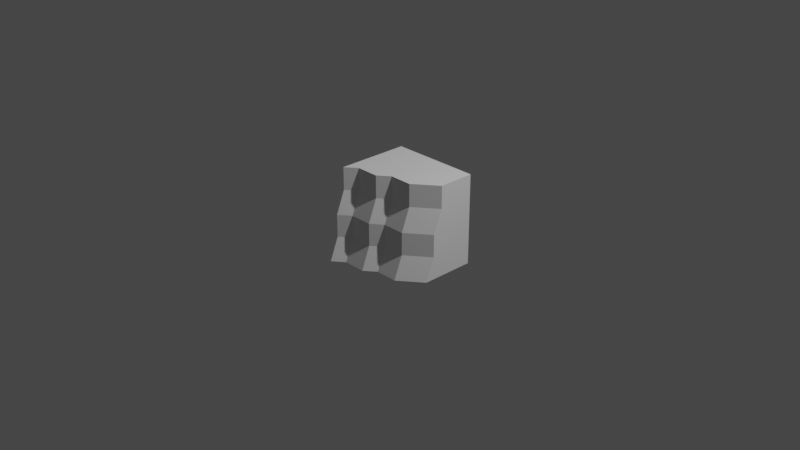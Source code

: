 # Source: door_crown_side_b.blend  (saved by Blender 3.0.42; exported with 4.5.12 LTS)
import bpy
from mathutils import Matrix  # noqa: F401  (used for matrix-valued properties, if any)

bpy.ops.wm.read_factory_settings(use_empty=True)
scene = bpy.context.scene
scene.name = 'Scene'

# ---- collections
col_collection = bpy.data.collections.new('Collection'); scene.collection.children.link(col_collection)

# ---- world
world_world = bpy.data.worlds.new('World'); scene.world = world_world
world_world.use_nodes = True; world_world.node_tree.nodes.clear()
_N = world_world.node_tree.nodes; _L = world_world.node_tree.links
n0 = _N.new('ShaderNodeOutputWorld'); n0.name = 'World Output'; n0.location = (300, 300)
n1 = _N.new('ShaderNodeBackground'); n1.name = 'Background'; n1.location = (10, 300)
n1.inputs[0].default_value = (0.05088, 0.05088, 0.05088, 1.0)
_L.new(n1.outputs[0], n0.inputs[0])
n0.is_active_output = True
world_world.color = (0.05088, 0.05088, 0.05088)
world_world.use_sun_shadow = False
world_world.sun_shadow_jitter_overblur = 0.0

# ---- cameras
cam_camera = bpy.data.cameras.new('Camera')
cam_camera.clip_end = 100.0
cam_camera.ortho_scale = 7.314

# ---- lights
light_light = bpy.data.lights.new('Light', 'POINT')
light_light.transmission_factor = 0.0
light_light.energy = 1000.0
light_light.shadow_soft_size = 0.1
light_light.shadow_maximum_resolution = 0.006
light_light.use_absolute_resolution = True

# ---- meshes
me_cube_011 = bpy.data.meshes.new('Cube.011')
me_cube_011.from_pydata([(-0.9159, -1.0, -1.0), (-0.9159, -1.0, 1.0), (-0.9159, 1.0, -1.0), (-0.9159, 1.0, 1.0), (1.084, -1.0, -1.0), (0.6841, -1.0, 1.0), (0.2841, 1.0, -1.0), (-0.1159, 1.0, 1.0), (-0.9159, 0.0, -1.0), (-0.9159, 0.0, 1.0), (0.6841, 0.0, -1.0), (0.2841, 0.0, 1.0), (-0.9159, 0.5, 1.0), (0.6841, 0.5, -1.0), (-0.9159, 0.5, -1.0), (0.2841, 0.5, 1.0), (-0.9159, -0.5, -1.0), (0.4841, -0.5, 1.0), (-0.9159, -0.5, 1.0), (0.8841, -0.5, -1.0), (-0.9159, 0.75, 1.0), (0.4841, 0.75, -1.0), (-0.9159, 0.75, -1.0), (0.08406, 0.75, 1.0), (-0.9159, 0.25, -1.0), (0.2841, 0.25, 1.0), (-0.9159, 0.25, 1.0), (0.6841, 0.25, -1.0), (-0.9159, -0.25, 1.0), (0.8841, -0.25, -1.0), (-0.9159, -0.25, -1.0), (0.4841, -0.25, 1.0), (-0.9159, -0.75, -1.0), (0.4841, -0.75, 1.0), (-0.9159, -0.75, 1.0), (0.8841, -0.75, -1.0), (-0.9159, -1.0, 0.0), (-0.9159, 1.0, 0.0), (0.08406, 1.0, 0.0), (0.8841, -1.0, 0.0), (0.4841, 0.0, 0.0), (0.4841, 0.5, 0.0), (0.6841, -0.5, 0.0), (0.2841, 0.75, 0.0), (0.4841, 0.25, 0.0), (0.6841, -0.25, 0.0), (0.6841, -0.75, 0.0), (-0.9159, -1.0, 0.5), (-0.9159, 1.0, 0.5), (-0.1159, 1.0, 0.5), (0.6841, -1.0, 0.5), (0.2841, 0.0, 0.5), (0.2841, 0.5, 0.5), (0.4841, -0.5, 0.5), (0.08406, 0.75, 0.5), (0.2841, 0.25, 0.5), (0.4841, -0.25, 0.5), (0.4841, -0.75, 0.5), (-0.9159, 1.0, -0.5), (0.08406, 1.0, -0.5), (0.8841, -1.0, -0.5), (0.4841, 0.0, -0.5), (0.4841, 0.5, -0.5), (0.6841, -0.5, -0.5), (0.2841, 0.75, -0.5), (0.4841, 0.25, -0.5), (0.6841, -0.25, -0.5), (0.6841, -0.75, -0.5), (-0.9159, -1.0, -0.5)], [], [(57, 33, 5, 50), (32, 35, 4, 0), (24, 27, 10, 8), (53, 57, 46, 42, 45, 56), (50, 5, 1, 47, 36, 68, 0, 4, 60, 39), (22, 21, 13, 14), (30, 29, 19, 16), (25, 11, 51, 55, 52, 15), (48, 3, 7, 49, 38, 59, 6, 2, 58, 37), (2, 6, 21, 22), (14, 13, 27, 24), (51, 11, 31, 56), (8, 10, 29, 30), (16, 19, 35, 32), (29, 66, 63, 67, 35, 19), (61, 40, 45, 66), (65, 61, 10, 27, 13, 62), (38, 49, 54, 52, 41, 43), (67, 46, 39, 60), (42, 46, 67, 63, 66, 45), (40, 51, 56, 45), (62, 41, 44, 40, 61, 65), (23, 15, 52, 54, 49, 7), (46, 57, 50, 39), (56, 31, 17, 33, 57, 53), (35, 67, 60, 4), (64, 62, 13, 21, 6, 59), (59, 38, 43, 41, 62, 64), (41, 52, 55, 51, 40, 44), (10, 61, 66, 29), (34, 1, 5, 33, 17, 31, 11, 25, 15, 23, 7, 3, 20, 12, 26, 9, 28, 18), (36, 47, 1, 34, 18, 28, 9, 26, 12, 20, 3, 48, 37, 58, 2, 22, 14, 24, 8, 30, 16, 32, 0, 68)])
_uv = me_cube_011.uv_layers.new(name='UVMap')
_uv.uv.foreach_set('vector', [0.125, 0.75, 0.125, 1.0, 0.0, 1.0, 0.0, 0.75, 0.125, 0.7188, 0.375, 0.7188, 0.375, 0.75, 0.125, 0.75, 0.125, 0.5938, 0.375, 0.5938, 0.375, 0.625, 0.125, 0.625, 0.25, 0.75, 0.125, 0.75, 0.125, 0.5, 0.25, 0.5, 0.375, 0.5, 0.375, 0.75, 0.8, 0.75, 0.8, 1.0, 0.0, 1.0, 0.0, 0.75, 0.0, 0.5, 0.0, 0.25, 0.0, 0.0, 1.0, 0.0, 0.9, 0.25, 0.9, 0.5, 0.125, 0.5312, 0.375, 0.5312, 0.375, 0.5625, 0.125, 0.5625, 0.125, 0.6562, 0.375, 0.6562, 0.375, 0.6875, 0.125, 0.6875, 0.625, 1.0, 0.5, 1.0, 0.5, 0.75, 0.625, 0.75, 0.75, 0.75, 0.75, 1.0, 1.0, 0.75, 1.0, 1.0, 0.3333, 1.0, 0.3333, 0.75, 0.1667, 0.5, 0.1667, 0.25, 0.0, 0.0, 1.0, 0.0, 1.0, 0.25, 1.0, 0.5, 0.125, 0.5, 0.375, 0.5, 0.375, 0.5312, 0.125, 0.5312, 0.125, 0.5625, 0.375, 0.5625, 0.375, 0.5938, 0.125, 0.5938, 0.5, 0.75, 0.5, 1.0, 0.375, 1.0, 0.375, 0.75, 0.125, 0.625, 0.375, 0.625, 0.375, 0.6562, 0.125, 0.6562, 0.125, 0.6875, 0.375, 0.6875, 0.375, 0.7188, 0.125, 0.7188, 0.375, 0.0, 0.375, 0.25, 0.25, 0.25, 0.125, 0.25, 0.125, 0.0, 0.25, 0.0, 0.5, 0.25, 0.5, 0.5, 0.375, 0.5, 0.375, 0.25, 0.625, 0.25, 0.5, 0.25, 0.5, 0.0, 0.625, 0.0, 0.75, 0.0, 0.75, 0.25, 1.0, 0.5, 1.0, 0.75, 0.875, 0.75, 0.75, 0.75, 0.75, 0.5, 0.875, 0.5, 0.125, 0.25, 0.125, 0.5, 0.0, 0.5, 0.0, 0.25, 0.25, 0.5, 0.125, 0.5, 0.125, 0.25, 0.25, 0.25, 0.375, 0.25, 0.375, 0.5, 0.5, 0.5, 0.5, 0.75, 0.375, 0.75, 0.375, 0.5, 0.75, 0.25, 0.75, 0.5, 0.625, 0.5, 0.5, 0.5, 0.5, 0.25, 0.625, 0.25, 0.875, 1.0, 0.75, 1.0, 0.75, 0.75, 0.875, 0.75, 1.0, 0.75, 1.0, 1.0, 0.125, 0.5, 0.125, 0.75, 0.0, 0.75, 0.0, 0.5, 0.375, 0.75, 0.375, 1.0, 0.25, 1.0, 0.125, 1.0, 0.125, 0.75, 0.25, 0.75, 0.125, 0.0, 0.125, 0.25, 0.0, 0.25, 0.0, 0.0, 0.875, 0.25, 0.75, 0.25, 0.75, 0.0, 0.875, 0.0, 1.0, 0.0, 1.0, 0.25, 1.0, 0.25, 1.0, 0.5, 0.875, 0.5, 0.75, 0.5, 0.75, 0.25, 0.875, 0.25, 0.75, 0.5, 0.75, 0.75, 0.625, 0.75, 0.5, 0.75, 0.5, 0.5, 0.625, 0.5, 0.5, 0.0, 0.5, 0.25, 0.375, 0.25, 0.375, 0.0, 0.0, 0.125, 0.0, 0.0, 1.0, 0.0, 0.875, 0.125, 0.875, 0.25, 0.875, 0.375, 0.75, 0.5, 0.75, 0.625, 0.75, 0.75, 0.625, 0.875, 0.5, 1.0, 0.0, 1.0, 0.0, 0.875, 0.0, 0.75, 0.0, 0.625, 0.0, 0.5, 0.0, 0.375, 0.0, 0.25, 0.0, 0.5, 0.0, 0.75, 0.0, 1.0, 0.125, 1.0, 0.25, 1.0, 0.375, 1.0, 0.5, 1.0, 0.625, 1.0, 0.75, 1.0, 0.875, 1.0, 1.0, 1.0, 1.0, 0.75, 1.0, 0.5, 1.0, 0.25, 1.0, 0.0, 0.875, 0.0, 0.75, 0.0, 0.625, 0.0, 0.5, 0.0, 0.375, 0.0, 0.25, 0.0, 0.125, 0.0, 0.0, 0.0, 0.0, 0.25])
me_cube_011.use_remesh_fix_poles = True
me_cube_011.use_remesh_preserve_attributes = False
me_cube_011.update()

# ---- objects
ob_light = bpy.data.objects.new('Light', light_light)
ob_camera = bpy.data.objects.new('Camera', cam_camera)
ob_cube_016 = bpy.data.objects.new('Cube.016', me_cube_011)

# ---- transforms, parenting, visibility, modifiers, constraints
ob_light.location = (4.076, 1.005, 5.904)
ob_light.rotation_euler = (0.6503, 0.05522, 1.866)
ob_light.lock_rotations_4d = False
ob_light.empty_display_type = 'ARROWS'
ob_light.color = (0.0, 0.0, 0.0, 0.0)
ob_light.lineart.crease_threshold = 0.0
ob_camera.location = (7.359, -6.926, 4.958)
ob_camera.rotation_euler = (1.109, 0.0, 0.8149)
ob_camera.lock_rotations_4d = False
ob_camera.empty_display_type = 'ARROWS'
ob_camera.color = (0.0, 0.0, 0.0, 0.0)
ob_camera.display_type = 'WIRE'
ob_camera.lineart.crease_threshold = 0.0
ob_cube_016.location = (0.0002396, 0.0423, 0.0)
ob_cube_016.rotation_euler = (0.0, -0.0, -1.571)
ob_cube_016.scale = (0.5, 0.5, 0.5)

# ---- collection membership
col_collection.objects.link(ob_light)
col_collection.objects.link(ob_camera)
col_collection.objects.link(ob_cube_016)

# ---- scene / render settings (as saved in the file)
scene.camera = ob_camera
scene.frame_start = 1; scene.frame_end = 250; scene.frame_set(1)
scene.render.engine = 'BLENDER_EEVEE_NEXT'
scene.cycles.sampling_pattern = 'TABULATED_SOBOL'
scene.cycles.use_light_tree = False
scene.view_settings.view_transform = 'Filmic'
bpy.context.view_layer.update()

